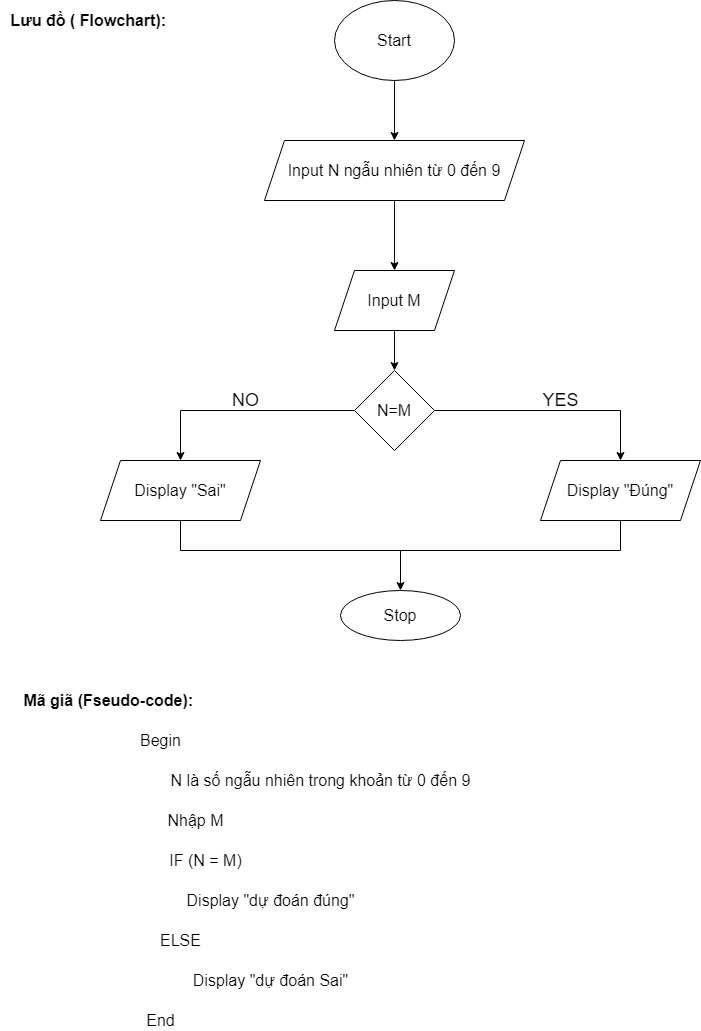

The diagram above was exported from draw.io. Its source (the exported page's mxGraphModel, read from the mxfile embedded in the PNG):
<mxGraphModel dx="1102" dy="618" grid="1" gridSize="10" guides="1" tooltips="1" connect="1" arrows="1" fold="1" page="1" pageScale="1" pageWidth="827" pageHeight="1169" math="0" shadow="0">
  <root>
    <mxCell id="0" />
    <mxCell id="1" parent="0" />
    <mxCell id="hbItCycrD5kYDdmUpzRw-1" value="&lt;font style=&quot;font-size: 16px&quot;&gt;Start&lt;/font&gt;" style="ellipse;whiteSpace=wrap;html=1;" vertex="1" parent="1">
      <mxGeometry x="354" y="10" width="120" height="80" as="geometry" />
    </mxCell>
    <mxCell id="hbItCycrD5kYDdmUpzRw-2" value="" style="endArrow=classic;html=1;rounded=0;exitX=0.5;exitY=1;exitDx=0;exitDy=0;" edge="1" parent="1" source="hbItCycrD5kYDdmUpzRw-1">
      <mxGeometry width="50" height="50" relative="1" as="geometry">
        <mxPoint x="390" y="340" as="sourcePoint" />
        <mxPoint x="414" y="150" as="targetPoint" />
      </mxGeometry>
    </mxCell>
    <mxCell id="hbItCycrD5kYDdmUpzRw-3" value="&lt;font style=&quot;font-size: 16px&quot;&gt;Input N ngẫu nhiên từ 0 đến 9&lt;/font&gt;" style="shape=parallelogram;perimeter=parallelogramPerimeter;whiteSpace=wrap;html=1;fixedSize=1;" vertex="1" parent="1">
      <mxGeometry x="284" y="150" width="260" height="60" as="geometry" />
    </mxCell>
    <mxCell id="hbItCycrD5kYDdmUpzRw-4" value="" style="endArrow=classic;html=1;rounded=0;exitX=0.5;exitY=1;exitDx=0;exitDy=0;" edge="1" parent="1" source="hbItCycrD5kYDdmUpzRw-3">
      <mxGeometry width="50" height="50" relative="1" as="geometry">
        <mxPoint x="390" y="340" as="sourcePoint" />
        <mxPoint x="414" y="280" as="targetPoint" />
      </mxGeometry>
    </mxCell>
    <mxCell id="hbItCycrD5kYDdmUpzRw-5" value="&lt;font style=&quot;font-size: 16px&quot;&gt;Input M&lt;/font&gt;" style="shape=parallelogram;perimeter=parallelogramPerimeter;whiteSpace=wrap;html=1;fixedSize=1;" vertex="1" parent="1">
      <mxGeometry x="354" y="280" width="120" height="60" as="geometry" />
    </mxCell>
    <mxCell id="hbItCycrD5kYDdmUpzRw-6" value="" style="endArrow=classic;html=1;rounded=0;exitX=0.5;exitY=1;exitDx=0;exitDy=0;" edge="1" parent="1" source="hbItCycrD5kYDdmUpzRw-5">
      <mxGeometry width="50" height="50" relative="1" as="geometry">
        <mxPoint x="390" y="340" as="sourcePoint" />
        <mxPoint x="414" y="380" as="targetPoint" />
      </mxGeometry>
    </mxCell>
    <mxCell id="hbItCycrD5kYDdmUpzRw-7" value="&lt;font style=&quot;font-size: 16px&quot;&gt;N=M&lt;/font&gt;" style="rhombus;whiteSpace=wrap;html=1;" vertex="1" parent="1">
      <mxGeometry x="374" y="380" width="80" height="80" as="geometry" />
    </mxCell>
    <mxCell id="hbItCycrD5kYDdmUpzRw-8" value="" style="endArrow=classic;html=1;rounded=0;" edge="1" parent="1">
      <mxGeometry width="50" height="50" relative="1" as="geometry">
        <mxPoint x="200" y="420" as="sourcePoint" />
        <mxPoint x="200" y="470" as="targetPoint" />
      </mxGeometry>
    </mxCell>
    <mxCell id="hbItCycrD5kYDdmUpzRw-9" value="" style="endArrow=none;html=1;rounded=0;entryX=0;entryY=0.5;entryDx=0;entryDy=0;" edge="1" parent="1" target="hbItCycrD5kYDdmUpzRw-7">
      <mxGeometry width="50" height="50" relative="1" as="geometry">
        <mxPoint x="200" y="420" as="sourcePoint" />
        <mxPoint x="440" y="490" as="targetPoint" />
      </mxGeometry>
    </mxCell>
    <mxCell id="hbItCycrD5kYDdmUpzRw-10" value="&lt;font style=&quot;font-size: 16px&quot;&gt;Display &quot;Sai&quot;&lt;/font&gt;" style="shape=parallelogram;perimeter=parallelogramPerimeter;whiteSpace=wrap;html=1;fixedSize=1;" vertex="1" parent="1">
      <mxGeometry x="120" y="470" width="160" height="60" as="geometry" />
    </mxCell>
    <mxCell id="hbItCycrD5kYDdmUpzRw-11" value="&lt;font style=&quot;font-size: 16px&quot;&gt;Display &quot;Đúng&quot;&lt;/font&gt;" style="shape=parallelogram;perimeter=parallelogramPerimeter;whiteSpace=wrap;html=1;fixedSize=1;" vertex="1" parent="1">
      <mxGeometry x="560" y="470" width="160" height="60" as="geometry" />
    </mxCell>
    <mxCell id="hbItCycrD5kYDdmUpzRw-12" value="" style="endArrow=none;html=1;rounded=0;entryX=1;entryY=0.5;entryDx=0;entryDy=0;" edge="1" parent="1" target="hbItCycrD5kYDdmUpzRw-7">
      <mxGeometry width="50" height="50" relative="1" as="geometry">
        <mxPoint x="640" y="420" as="sourcePoint" />
        <mxPoint x="440" y="590" as="targetPoint" />
      </mxGeometry>
    </mxCell>
    <mxCell id="hbItCycrD5kYDdmUpzRw-13" value="" style="endArrow=classic;html=1;rounded=0;entryX=0.5;entryY=0;entryDx=0;entryDy=0;" edge="1" parent="1" target="hbItCycrD5kYDdmUpzRw-11">
      <mxGeometry width="50" height="50" relative="1" as="geometry">
        <mxPoint x="640" y="420" as="sourcePoint" />
        <mxPoint x="440" y="590" as="targetPoint" />
      </mxGeometry>
    </mxCell>
    <mxCell id="hbItCycrD5kYDdmUpzRw-14" value="" style="endArrow=none;html=1;rounded=0;entryX=0.5;entryY=1;entryDx=0;entryDy=0;" edge="1" parent="1" target="hbItCycrD5kYDdmUpzRw-10">
      <mxGeometry width="50" height="50" relative="1" as="geometry">
        <mxPoint x="200" y="560" as="sourcePoint" />
        <mxPoint x="440" y="590" as="targetPoint" />
      </mxGeometry>
    </mxCell>
    <mxCell id="hbItCycrD5kYDdmUpzRw-15" value="" style="endArrow=none;html=1;rounded=0;entryX=0.5;entryY=1;entryDx=0;entryDy=0;" edge="1" parent="1" target="hbItCycrD5kYDdmUpzRw-11">
      <mxGeometry width="50" height="50" relative="1" as="geometry">
        <mxPoint x="640" y="560" as="sourcePoint" />
        <mxPoint x="440" y="590" as="targetPoint" />
      </mxGeometry>
    </mxCell>
    <mxCell id="hbItCycrD5kYDdmUpzRw-16" value="" style="endArrow=none;html=1;rounded=0;" edge="1" parent="1">
      <mxGeometry width="50" height="50" relative="1" as="geometry">
        <mxPoint x="200" y="560" as="sourcePoint" />
        <mxPoint x="640" y="560" as="targetPoint" />
      </mxGeometry>
    </mxCell>
    <mxCell id="hbItCycrD5kYDdmUpzRw-17" value="" style="endArrow=classic;html=1;rounded=0;" edge="1" parent="1">
      <mxGeometry width="50" height="50" relative="1" as="geometry">
        <mxPoint x="420" y="560" as="sourcePoint" />
        <mxPoint x="420" y="600" as="targetPoint" />
      </mxGeometry>
    </mxCell>
    <mxCell id="hbItCycrD5kYDdmUpzRw-18" value="&lt;font style=&quot;font-size: 16px&quot;&gt;Stop&lt;/font&gt;" style="ellipse;whiteSpace=wrap;html=1;" vertex="1" parent="1">
      <mxGeometry x="360" y="600" width="120" height="50" as="geometry" />
    </mxCell>
    <mxCell id="hbItCycrD5kYDdmUpzRw-19" value="&lt;font style=&quot;font-size: 18px&quot;&gt;NO&lt;/font&gt;" style="text;html=1;align=center;verticalAlign=middle;resizable=0;points=[];autosize=1;strokeColor=none;fillColor=none;" vertex="1" parent="1">
      <mxGeometry x="245" y="400" width="40" height="20" as="geometry" />
    </mxCell>
    <mxCell id="hbItCycrD5kYDdmUpzRw-20" value="&lt;font style=&quot;font-size: 18px&quot;&gt;YES&lt;/font&gt;" style="text;html=1;align=center;verticalAlign=middle;resizable=0;points=[];autosize=1;strokeColor=none;fillColor=none;" vertex="1" parent="1">
      <mxGeometry x="555" y="400" width="50" height="20" as="geometry" />
    </mxCell>
    <mxCell id="hbItCycrD5kYDdmUpzRw-21" value="&lt;b&gt;Lưu đồ ( Flowchart):&amp;nbsp;&lt;/b&gt;" style="text;html=1;align=center;verticalAlign=middle;resizable=0;points=[];autosize=1;strokeColor=none;fillColor=none;fontSize=16;" vertex="1" parent="1">
      <mxGeometry x="20" y="20" width="180" height="20" as="geometry" />
    </mxCell>
    <mxCell id="hbItCycrD5kYDdmUpzRw-22" value="&lt;b&gt;Mã giã (Fseudo-code):&amp;nbsp;&lt;/b&gt;" style="text;html=1;align=center;verticalAlign=middle;resizable=0;points=[];autosize=1;strokeColor=none;fillColor=none;fontSize=16;" vertex="1" parent="1">
      <mxGeometry x="35" y="700" width="190" height="20" as="geometry" />
    </mxCell>
    <mxCell id="hbItCycrD5kYDdmUpzRw-23" value="Begin&lt;br&gt;" style="text;html=1;align=center;verticalAlign=middle;resizable=0;points=[];autosize=1;strokeColor=none;fillColor=none;fontSize=16;" vertex="1" parent="1">
      <mxGeometry x="150" y="740" width="60" height="20" as="geometry" />
    </mxCell>
    <mxCell id="hbItCycrD5kYDdmUpzRw-24" value="N là số ngẫu nhiên trong khoản từ 0 đến 9" style="text;html=1;align=center;verticalAlign=middle;resizable=0;points=[];autosize=1;strokeColor=none;fillColor=none;fontSize=16;" vertex="1" parent="1">
      <mxGeometry x="180" y="780" width="320" height="20" as="geometry" />
    </mxCell>
    <mxCell id="hbItCycrD5kYDdmUpzRw-25" value="Nhập M" style="text;html=1;align=center;verticalAlign=middle;resizable=0;points=[];autosize=1;strokeColor=none;fillColor=none;fontSize=16;" vertex="1" parent="1">
      <mxGeometry x="180" y="820" width="70" height="20" as="geometry" />
    </mxCell>
    <mxCell id="hbItCycrD5kYDdmUpzRw-26" value="IF (N = M)" style="text;html=1;align=center;verticalAlign=middle;resizable=0;points=[];autosize=1;strokeColor=none;fillColor=none;fontSize=16;" vertex="1" parent="1">
      <mxGeometry x="180" y="860" width="90" height="20" as="geometry" />
    </mxCell>
    <mxCell id="hbItCycrD5kYDdmUpzRw-27" value="Display &quot;dự đoán đúng&quot;" style="text;html=1;align=center;verticalAlign=middle;resizable=0;points=[];autosize=1;strokeColor=none;fillColor=none;fontSize=16;" vertex="1" parent="1">
      <mxGeometry x="200" y="900" width="180" height="20" as="geometry" />
    </mxCell>
    <mxCell id="hbItCycrD5kYDdmUpzRw-28" value="Display &quot;dự đoán Sai&quot;" style="text;html=1;align=center;verticalAlign=middle;resizable=0;points=[];autosize=1;strokeColor=none;fillColor=none;fontSize=16;" vertex="1" parent="1">
      <mxGeometry x="205" y="980" width="170" height="20" as="geometry" />
    </mxCell>
    <mxCell id="hbItCycrD5kYDdmUpzRw-29" value="ELSE" style="text;html=1;align=center;verticalAlign=middle;resizable=0;points=[];autosize=1;strokeColor=none;fillColor=none;fontSize=16;" vertex="1" parent="1">
      <mxGeometry x="170" y="940" width="60" height="20" as="geometry" />
    </mxCell>
    <mxCell id="hbItCycrD5kYDdmUpzRw-30" value="End" style="text;html=1;align=center;verticalAlign=middle;resizable=0;points=[];autosize=1;strokeColor=none;fillColor=none;fontSize=16;" vertex="1" parent="1">
      <mxGeometry x="160" y="1020" width="40" height="20" as="geometry" />
    </mxCell>
  </root>
</mxGraphModel>